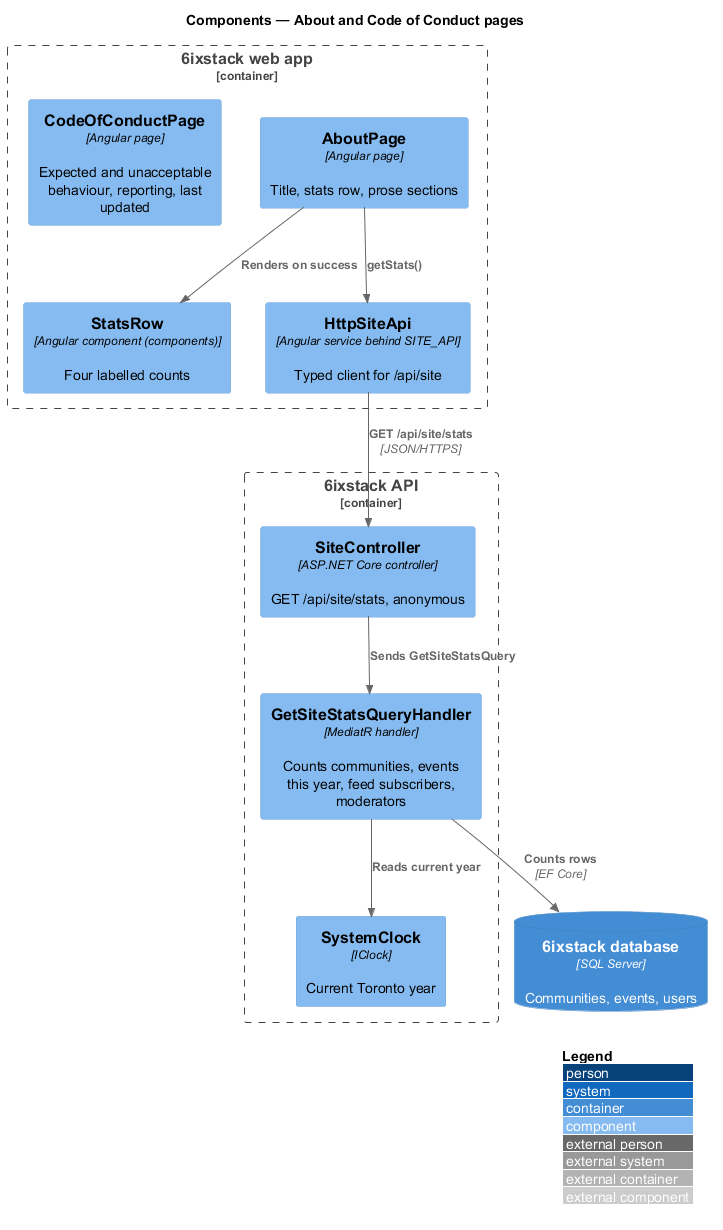

The diagram above was rendered by PlantUML. Its source (embedded in the PNG):
@startuml
!include <C4/C4_Component>
LAYOUT_WITH_LEGEND()
title Components — About and Code of Conduct pages

Container_Boundary(spa, "6ixstack web app") {
  Component(about, "AboutPage", "Angular page", "Title, stats row, prose sections")
  Component(coc, "CodeOfConductPage", "Angular page", "Expected and unacceptable behaviour, reporting, last updated")
  Component(stats, "StatsRow", "Angular component (components)", "Four labelled counts")
  Component(client, "HttpSiteApi", "Angular service behind SITE_API", "Typed client for /api/site")
}
Container_Boundary(api, "6ixstack API") {
  Component(ctrl, "SiteController", "ASP.NET Core controller", "GET /api/site/stats, anonymous")
  Component(handler, "GetSiteStatsQueryHandler", "MediatR handler", "Counts communities, events this year, feed subscribers, moderators")
  Component(clock, "SystemClock", "IClock", "Current Toronto year")
}
ContainerDb(db, "6ixstack database", "SQL Server", "Communities, events, users")

Rel(about, stats, "Renders on success")
Rel(about, client, "getStats()")
Rel(client, ctrl, "GET /api/site/stats", "JSON/HTTPS")
Rel(ctrl, handler, "Sends GetSiteStatsQuery")
Rel(handler, clock, "Reads current year")
Rel(handler, db, "Counts rows", "EF Core")
@enduml